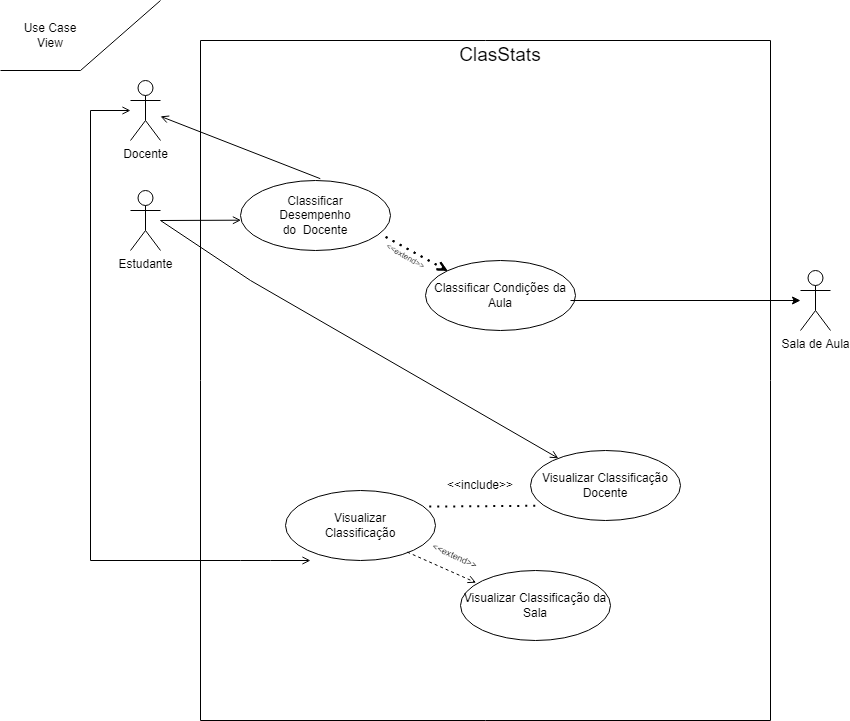

The diagram above was exported from draw.io. Its source (the exported page's mxGraphModel, read from the mxfile embedded in the PNG):
<mxGraphModel dx="1298" dy="679" grid="1" gridSize="10" guides="1" tooltips="1" connect="1" arrows="1" fold="1" page="1" pageScale="1" pageWidth="850" pageHeight="1100" math="0" shadow="0">
  <root>
    <mxCell id="0" />
    <mxCell id="1" parent="0" />
    <mxCell id="Xq9Ql1OvfuKqrLnzwa70-1" value="Estudante" style="shape=umlActor;verticalLabelPosition=bottom;verticalAlign=top;html=1;outlineConnect=0;" parent="1" vertex="1">
      <mxGeometry x="130" y="190" width="30" height="60" as="geometry" />
    </mxCell>
    <mxCell id="Xq9Ql1OvfuKqrLnzwa70-2" value="" style="swimlane;startSize=0;" parent="1" vertex="1">
      <mxGeometry x="200" y="40" width="570" height="680" as="geometry" />
    </mxCell>
    <mxCell id="Xq9Ql1OvfuKqrLnzwa70-8" value="" style="ellipse;whiteSpace=wrap;html=1;" parent="Xq9Ql1OvfuKqrLnzwa70-2" vertex="1">
      <mxGeometry x="40" y="140" width="150" height="70" as="geometry" />
    </mxCell>
    <mxCell id="Xq9Ql1OvfuKqrLnzwa70-17" value="Classificar Desempenho do&amp;nbsp; Docente" style="text;html=1;strokeColor=none;fillColor=none;align=center;verticalAlign=middle;whiteSpace=wrap;rounded=0;" parent="Xq9Ql1OvfuKqrLnzwa70-2" vertex="1">
      <mxGeometry x="85" y="160" width="60" height="30" as="geometry" />
    </mxCell>
    <mxCell id="Xq9Ql1OvfuKqrLnzwa70-27" value="Classificar Condições da Aula" style="ellipse;whiteSpace=wrap;html=1;" parent="Xq9Ql1OvfuKqrLnzwa70-2" vertex="1">
      <mxGeometry x="225" y="220" width="150" height="70" as="geometry" />
    </mxCell>
    <mxCell id="Xq9Ql1OvfuKqrLnzwa70-43" value="" style="endArrow=none;dashed=1;html=1;dashPattern=1 3;strokeWidth=2;rounded=0;entryX=0.941;entryY=0.774;entryDx=0;entryDy=0;startArrow=open;startFill=0;entryPerimeter=0;exitX=0;exitY=0;exitDx=0;exitDy=0;" parent="Xq9Ql1OvfuKqrLnzwa70-2" source="Xq9Ql1OvfuKqrLnzwa70-27" target="Xq9Ql1OvfuKqrLnzwa70-8" edge="1">
      <mxGeometry width="50" height="50" relative="1" as="geometry">
        <mxPoint x="160" y="210" as="sourcePoint" />
        <mxPoint x="210" y="160" as="targetPoint" />
      </mxGeometry>
    </mxCell>
    <mxCell id="Xq9Ql1OvfuKqrLnzwa70-44" value="&lt;font style=&quot;font-size: 8px&quot;&gt;&amp;lt;&amp;lt;extend&amp;gt;&amp;gt;&lt;/font&gt;" style="text;html=1;strokeColor=none;fillColor=none;align=center;verticalAlign=middle;whiteSpace=wrap;rounded=0;rotation=30;" parent="Xq9Ql1OvfuKqrLnzwa70-2" vertex="1">
      <mxGeometry x="176" y="200" width="60" height="30" as="geometry" />
    </mxCell>
    <mxCell id="Xq9Ql1OvfuKqrLnzwa70-55" value="" style="endArrow=none;dashed=1;html=1;dashPattern=1 3;strokeWidth=2;rounded=0;entryX=0.941;entryY=0.774;entryDx=0;entryDy=0;startArrow=open;startFill=0;entryPerimeter=0;exitX=0;exitY=0;exitDx=0;exitDy=0;" parent="Xq9Ql1OvfuKqrLnzwa70-2" edge="1">
      <mxGeometry width="50" height="50" relative="1" as="geometry">
        <mxPoint x="246.96699141100885" y="230.25126265847075" as="sourcePoint" />
        <mxPoint x="181.1500000000001" y="194.17999999999995" as="targetPoint" />
      </mxGeometry>
    </mxCell>
    <mxCell id="Xq9Ql1OvfuKqrLnzwa70-65" value="" style="ellipse;whiteSpace=wrap;html=1;" parent="Xq9Ql1OvfuKqrLnzwa70-2" vertex="1">
      <mxGeometry x="85" y="450" width="150" height="70" as="geometry" />
    </mxCell>
    <mxCell id="Xq9Ql1OvfuKqrLnzwa70-66" value="Visualizar Classificação" style="text;html=1;strokeColor=none;fillColor=none;align=center;verticalAlign=middle;whiteSpace=wrap;rounded=0;" parent="Xq9Ql1OvfuKqrLnzwa70-2" vertex="1">
      <mxGeometry x="130" y="470" width="60" height="30" as="geometry" />
    </mxCell>
    <mxCell id="Xq9Ql1OvfuKqrLnzwa70-78" value="Visualizar Classificação Docente" style="ellipse;whiteSpace=wrap;html=1;" parent="Xq9Ql1OvfuKqrLnzwa70-2" vertex="1">
      <mxGeometry x="330" y="410" width="150" height="70" as="geometry" />
    </mxCell>
    <mxCell id="Xq9Ql1OvfuKqrLnzwa70-97" value="&lt;font style=&quot;font-size: 19px&quot;&gt;ClasStats&lt;/font&gt;" style="text;html=1;strokeColor=none;fillColor=none;align=center;verticalAlign=middle;whiteSpace=wrap;rounded=0;fontSize=8;" parent="Xq9Ql1OvfuKqrLnzwa70-2" vertex="1">
      <mxGeometry x="270" width="60" height="30" as="geometry" />
    </mxCell>
    <mxCell id="WoEvABRfWCiXQ0m5N58F-3" value="Visualizar Classificação da Sala" style="ellipse;whiteSpace=wrap;html=1;" vertex="1" parent="Xq9Ql1OvfuKqrLnzwa70-2">
      <mxGeometry x="260" y="530" width="150" height="70" as="geometry" />
    </mxCell>
    <mxCell id="WoEvABRfWCiXQ0m5N58F-334" value="" style="endArrow=none;dashed=1;html=1;dashPattern=1 3;strokeWidth=2;rounded=0;entryX=0.049;entryY=0.789;entryDx=0;entryDy=0;entryPerimeter=0;exitX=0.958;exitY=0.23;exitDx=0;exitDy=0;exitPerimeter=0;" edge="1" parent="Xq9Ql1OvfuKqrLnzwa70-2" source="Xq9Ql1OvfuKqrLnzwa70-65" target="Xq9Ql1OvfuKqrLnzwa70-78">
      <mxGeometry width="50" height="50" relative="1" as="geometry">
        <mxPoint x="310" y="490" as="sourcePoint" />
        <mxPoint x="360" y="440" as="targetPoint" />
      </mxGeometry>
    </mxCell>
    <mxCell id="WoEvABRfWCiXQ0m5N58F-337" value="&amp;lt;&amp;lt;include&amp;gt;&amp;gt;" style="text;html=1;strokeColor=none;fillColor=none;align=center;verticalAlign=middle;whiteSpace=wrap;rounded=0;" vertex="1" parent="Xq9Ql1OvfuKqrLnzwa70-2">
      <mxGeometry x="250" y="430" width="60" height="30" as="geometry" />
    </mxCell>
    <mxCell id="WoEvABRfWCiXQ0m5N58F-339" value="" style="endArrow=open;html=1;rounded=0;exitX=0.812;exitY=0.88;exitDx=0;exitDy=0;exitPerimeter=0;entryX=0.104;entryY=0.174;entryDx=0;entryDy=0;startArrow=none;startFill=0;endFill=0;dashed=1;entryPerimeter=0;" edge="1" parent="Xq9Ql1OvfuKqrLnzwa70-2" source="Xq9Ql1OvfuKqrLnzwa70-65" target="WoEvABRfWCiXQ0m5N58F-3">
      <mxGeometry width="50" height="50" relative="1" as="geometry">
        <mxPoint x="400" y="550" as="sourcePoint" />
        <mxPoint x="271.96699141100885" y="540.2512626584708" as="targetPoint" />
      </mxGeometry>
    </mxCell>
    <mxCell id="WoEvABRfWCiXQ0m5N58F-342" value="&lt;font style=&quot;font-size: 9px&quot;&gt;&amp;lt;&amp;lt;extend&amp;gt;&amp;gt;&lt;/font&gt;" style="text;html=1;strokeColor=none;fillColor=none;align=center;verticalAlign=middle;whiteSpace=wrap;rounded=0;rotation=25;" vertex="1" parent="Xq9Ql1OvfuKqrLnzwa70-2">
      <mxGeometry x="225" y="500" width="60" height="30" as="geometry" />
    </mxCell>
    <mxCell id="Xq9Ql1OvfuKqrLnzwa70-5" value="" style="endArrow=none;html=1;rounded=0;" parent="1" edge="1">
      <mxGeometry width="50" height="50" relative="1" as="geometry">
        <mxPoint y="70" as="sourcePoint" />
        <mxPoint x="80" y="70" as="targetPoint" />
      </mxGeometry>
    </mxCell>
    <mxCell id="Xq9Ql1OvfuKqrLnzwa70-6" value="" style="endArrow=none;html=1;rounded=0;" parent="1" edge="1">
      <mxGeometry width="50" height="50" relative="1" as="geometry">
        <mxPoint x="80" y="70" as="sourcePoint" />
        <mxPoint x="160" as="targetPoint" />
      </mxGeometry>
    </mxCell>
    <mxCell id="Xq9Ql1OvfuKqrLnzwa70-7" value="Use Case View" style="text;html=1;strokeColor=none;fillColor=none;align=center;verticalAlign=middle;whiteSpace=wrap;rounded=0;" parent="1" vertex="1">
      <mxGeometry x="20" y="20" width="60" height="30" as="geometry" />
    </mxCell>
    <mxCell id="Xq9Ql1OvfuKqrLnzwa70-14" value="Sala de Aula" style="shape=umlActor;verticalLabelPosition=bottom;verticalAlign=top;html=1;outlineConnect=0;" parent="1" vertex="1">
      <mxGeometry x="800" y="270" width="30" height="60" as="geometry" />
    </mxCell>
    <mxCell id="Xq9Ql1OvfuKqrLnzwa70-48" value="" style="endArrow=classic;html=1;rounded=0;" parent="1" edge="1" target="Xq9Ql1OvfuKqrLnzwa70-14">
      <mxGeometry width="50" height="50" relative="1" as="geometry">
        <mxPoint x="570" y="300" as="sourcePoint" />
        <mxPoint x="730" y="300" as="targetPoint" />
      </mxGeometry>
    </mxCell>
    <mxCell id="Xq9Ql1OvfuKqrLnzwa70-80" value="" style="endArrow=none;html=1;rounded=0;fontSize=8;entryX=0;entryY=0;entryDx=0;entryDy=0;startArrow=none;startFill=0;strokeColor=none;" parent="1" target="Xq9Ql1OvfuKqrLnzwa70-8" edge="1">
      <mxGeometry width="50" height="50" relative="1" as="geometry">
        <mxPoint x="170" y="110" as="sourcePoint" />
        <mxPoint x="330" y="340" as="targetPoint" />
      </mxGeometry>
    </mxCell>
    <mxCell id="Xq9Ql1OvfuKqrLnzwa70-81" value="" style="endArrow=open;html=1;rounded=0;fontSize=8;startArrow=none;startFill=0;endFill=0;entryX=0.003;entryY=0.567;entryDx=0;entryDy=0;entryPerimeter=0;" parent="1" target="Xq9Ql1OvfuKqrLnzwa70-8" edge="1">
      <mxGeometry width="50" height="50" relative="1" as="geometry">
        <mxPoint x="160" y="220" as="sourcePoint" />
        <mxPoint x="260" y="190" as="targetPoint" />
      </mxGeometry>
    </mxCell>
    <mxCell id="Xq9Ql1OvfuKqrLnzwa70-83" value="" style="endArrow=open;html=1;rounded=0;fontSize=8;startArrow=none;startFill=0;endFill=0;" parent="1" target="Xq9Ql1OvfuKqrLnzwa70-78" edge="1">
      <mxGeometry width="50" height="50" relative="1" as="geometry">
        <mxPoint x="160" y="220" as="sourcePoint" />
        <mxPoint x="280" y="390" as="targetPoint" />
        <Array as="points">
          <mxPoint x="250" y="280" />
        </Array>
      </mxGeometry>
    </mxCell>
    <mxCell id="Xq9Ql1OvfuKqrLnzwa70-85" value="Docente" style="shape=umlActor;verticalLabelPosition=bottom;verticalAlign=top;html=1;outlineConnect=0;" parent="1" vertex="1">
      <mxGeometry x="130" y="80" width="30" height="60" as="geometry" />
    </mxCell>
    <mxCell id="Xq9Ql1OvfuKqrLnzwa70-94" value="" style="endArrow=none;html=1;rounded=0;fontSize=8;endFill=0;startArrow=open;startFill=0;entryX=0.532;entryY=-0.026;entryDx=0;entryDy=0;entryPerimeter=0;" parent="1" source="Xq9Ql1OvfuKqrLnzwa70-85" target="Xq9Ql1OvfuKqrLnzwa70-8" edge="1">
      <mxGeometry width="50" height="50" relative="1" as="geometry">
        <mxPoint x="380" y="300" as="sourcePoint" />
        <mxPoint x="320" y="110" as="targetPoint" />
      </mxGeometry>
    </mxCell>
    <mxCell id="Xq9Ql1OvfuKqrLnzwa70-95" value="" style="endArrow=open;html=1;rounded=0;fontSize=8;startArrow=none;startFill=0;endFill=0;" parent="1" edge="1">
      <mxGeometry width="50" height="50" relative="1" as="geometry">
        <mxPoint x="90" y="560" as="sourcePoint" />
        <mxPoint x="130" y="110" as="targetPoint" />
        <Array as="points">
          <mxPoint x="90" y="110" />
        </Array>
      </mxGeometry>
    </mxCell>
    <mxCell id="Xq9Ql1OvfuKqrLnzwa70-96" value="" style="endArrow=open;html=1;rounded=0;fontSize=8;endFill=0;" parent="1" edge="1">
      <mxGeometry width="50" height="50" relative="1" as="geometry">
        <mxPoint x="90" y="560" as="sourcePoint" />
        <mxPoint x="310" y="560" as="targetPoint" />
        <Array as="points">
          <mxPoint x="240" y="560" />
          <mxPoint x="270" y="560" />
        </Array>
      </mxGeometry>
    </mxCell>
  </root>
</mxGraphModel>